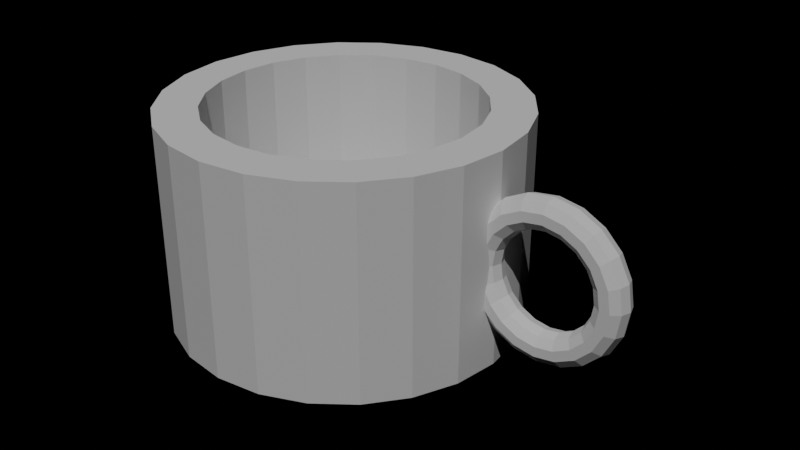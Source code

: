 # Source: session-03-start.blend  (saved by Blender 5.3.31; exported with 4.5.12 LTS)
import bpy
from mathutils import Matrix  # noqa: F401  (used for matrix-valued properties, if any)

bpy.ops.wm.read_factory_settings(use_empty=True)
scene = bpy.context.scene
scene.name = 'Scene'

# ---- collections
col_props = bpy.data.collections.new('Props'); scene.collection.children.link(col_props)

# ---- cameras
cam_camera = bpy.data.cameras.new('Camera')

# ---- lights
light_sun = bpy.data.lights.new('Sun', 'SUN')
light_sun.energy = 2.0

# ---- meshes
me_cylinder = bpy.data.meshes.new('Cylinder')
me_cylinder.from_pydata([(0.87, 0.0, 0.0), (0.0, 0.38, -0.25), (0.0, 0.5, -0.3), (0.8614, -0.02645, 0.0), (0.0, 0.5, 0.3), (0.8389, -0.0428, 0.0), (0.09835, 0.3671, -0.25), (0.8111, -0.0428, 0.0), (0.1294, 0.483, -0.3), (0.7886, -0.02645, 0.0), (0.1294, 0.483, 0.3), (0.78, -5.511e-18, 0.0), (0.19, 0.3291, -0.25), (0.7886, 0.02645, 0.0), (0.8111, 0.0428, 0.0), (0.25, 0.433, -0.3), (0.25, 0.433, 0.3), (0.8389, 0.0428, 0.0), (0.2687, 0.2687, -0.25), (0.8614, 0.02645, 0.0), (0.3536, 0.3536, -0.3), (0.859, 0.0, 0.06953), (0.8508, -0.02645, 0.06687), (0.3536, 0.3536, 0.3), (0.3291, 0.19, -0.25), (0.8294, -0.0428, 0.05992), (0.803, -0.0428, 0.05133), (0.433, 0.25, -0.3), (0.433, 0.25, 0.3), (0.7816, -0.02645, 0.04437), (0.7734, -5.511e-18, 0.04172), (0.483, 0.1294, -0.3), (0.3671, 0.09835, -0.25), (0.7816, 0.02645, 0.04437), (0.803, 0.0428, 0.05133), (0.483, 0.1294, 0.3), (0.5, 0.0, -0.3), (0.8294, 0.0428, 0.05992), (0.38, 0.0, -0.25), (0.8508, 0.02645, 0.06687), (0.827, 0.0, 0.1323), (0.5, 0.0, 0.3), (0.483, -0.1294, -0.3), (0.8201, -0.02645, 0.1272), (0.8019, -0.0428, 0.114), (0.3671, -0.09835, -0.25), (0.483, -0.1294, 0.3), (0.7794, -0.0428, 0.09763), (0.7612, -0.02645, 0.0844), (0.433, -0.25, -0.3), (0.3291, -0.19, -0.25), (0.7542, -5.511e-18, 0.07935), (0.433, -0.25, 0.3), (0.7612, 0.02645, 0.0844), (0.3536, -0.3536, -0.3), (0.7794, 0.0428, 0.09763), (0.2687, -0.2687, -0.25), (0.8019, 0.0428, 0.114), (0.3536, -0.3536, 0.3), (0.8201, 0.02645, 0.1272), (0.25, -0.433, -0.3), (0.7773, 0.0, 0.182), (0.19, -0.3291, -0.25), (0.7722, -0.02645, 0.1751), (0.25, -0.433, 0.3), (0.759, -0.0428, 0.1569), (0.7426, -0.0428, 0.1344), (0.09835, -0.3671, -0.25), (0.1294, -0.483, -0.3), (0.7294, -0.02645, 0.1162), (0.1294, -0.483, 0.3), (0.7244, -5.511e-18, 0.1092), (0.7294, 0.02645, 0.1162), (0.0, -0.38, -0.25), (0.7426, 0.0428, 0.1344), (0.0, -0.5, -0.3), (0.0, -0.5, 0.3), (0.759, 0.0428, 0.1569), (-0.09835, -0.3671, -0.25), (0.7722, 0.02645, 0.1751), (0.7145, 0.0, 0.214), (-0.1294, -0.483, -0.3), (0.7119, -0.02645, 0.2058), (-0.1294, -0.483, 0.3), (-0.19, -0.3291, -0.25), (0.7049, -0.0428, 0.1844), (0.6963, -0.0428, 0.158), (-0.25, -0.433, -0.3), (0.6894, -0.02645, 0.1366), (-0.25, -0.433, 0.3), (0.6867, -5.511e-18, 0.1284), (-0.2687, -0.2687, -0.25), (0.6894, 0.02645, 0.1366), (-0.3536, -0.3536, -0.3), (0.6963, 0.0428, 0.158), (-0.3536, -0.3536, 0.3), (-0.3291, -0.19, -0.25), (0.7049, 0.0428, 0.1844), (0.7119, 0.02645, 0.2058), (-0.433, -0.25, -0.3), (0.645, 0.0, 0.225), (-0.433, -0.25, 0.3), (-0.483, -0.1294, -0.3), (0.645, -0.02645, 0.2164), (0.645, -0.0428, 0.1939), (-0.3671, -0.09835, -0.25), (-0.483, -0.1294, 0.3), (0.645, -0.0428, 0.1661), (0.645, -0.02645, 0.1436), (-0.38, 0.0, -0.25), (-0.5, 0.0, -0.3), (0.645, -5.511e-18, 0.135), (-0.5, 0.0, 0.3), (0.645, 0.02645, 0.1436), (-0.3671, 0.09835, -0.25), (0.645, 0.0428, 0.1661), (-0.483, 0.1294, -0.3), (0.645, 0.0428, 0.1939), (0.645, 0.02645, 0.2164), (-0.483, 0.1294, 0.3), (-0.3291, 0.19, -0.25), (0.5755, 0.0, 0.214), (0.5781, -0.02645, 0.2058), (-0.433, 0.25, -0.3), (0.5851, -0.0428, 0.1844), (-0.433, 0.25, 0.3), (0.5937, -0.0428, 0.158), (-0.2687, 0.2687, -0.25), (0.6006, -0.02645, 0.1366), (-0.3536, 0.3536, -0.3), (0.6033, -5.511e-18, 0.1284), (-0.3536, 0.3536, 0.3), (-0.19, 0.3291, -0.25), (0.6006, 0.02645, 0.1366), (-0.25, 0.433, -0.3), (0.5937, 0.0428, 0.158), (0.5851, 0.0428, 0.1844), (-0.25, 0.433, 0.3), (-0.09835, 0.3671, -0.25), (0.5781, 0.02645, 0.2058), (0.5127, 0.0, 0.182), (-0.1294, 0.483, -0.3), (0.5178, -0.02645, 0.1751), (-0.1294, 0.483, 0.3), (0.531, -0.0428, 0.1569), (-0.3671, 0.09835, 0.3), (-0.2687, 0.2687, 0.3), (0.5474, -0.0428, 0.1344), (-0.3291, 0.19, 0.3), (0.5606, -0.02645, 0.1162), (0.5656, -5.511e-18, 0.1092), (-0.09835, 0.3671, 0.3), (-0.19, 0.3291, 0.3), (0.5606, 0.02645, 0.1162), (0.09835, 0.3671, 0.3), (0.5474, 0.0428, 0.1344), (0.0, 0.38, 0.3), (0.531, 0.0428, 0.1569), (-0.3671, -0.09835, 0.3), (0.5178, 0.02645, 0.1751), (-0.2687, -0.2687, 0.3), (-0.3291, -0.19, 0.3), (-0.09835, -0.3671, 0.3), (0.09835, -0.3671, 0.3), (0.5106, -0.0428, 0.09763), (0.0, -0.38, 0.3), (0.5288, -0.02645, 0.0844), (0.5358, -5.511e-18, 0.07935), (-0.19, -0.3291, 0.3), (0.2687, 0.2687, 0.3), (0.5288, 0.02645, 0.0844), (0.2687, -0.2687, 0.3), (0.5106, 0.0428, 0.09763), (0.38, 0.0, 0.3), (0.3671, 0.09835, 0.3), (0.3291, -0.19, 0.3), (0.3671, -0.09835, 0.3), (0.3291, 0.19, 0.3), (-0.38, 0.0, 0.3), (0.5084, -0.02645, 0.04437), (0.19, -0.3291, 0.3), (0.5166, -5.511e-18, 0.04172), (0.19, 0.3291, 0.3), (0.5084, 0.02645, 0.04437), (0.5014, -0.02645, 1.255e-08), (0.51, -5.511e-18, 1.18e-08), (0.5014, 0.02645, 1.255e-08), (0.5084, -0.02645, -0.04437), (0.5166, -5.511e-18, -0.04172), (0.5084, 0.02645, -0.04437), (0.5106, -0.0428, -0.09763), (0.5288, -0.02645, -0.0844), (0.5358, -5.511e-18, -0.07935), (0.5288, 0.02645, -0.0844), (0.5106, 0.0428, -0.09763), (0.5127, 0.0, -0.182), (0.5178, -0.02645, -0.1751), (0.531, -0.0428, -0.1569), (0.5474, -0.0428, -0.1344), (0.5606, -0.02645, -0.1162), (0.5656, -5.511e-18, -0.1092), (0.5606, 0.02645, -0.1162), (0.5474, 0.0428, -0.1344), (0.531, 0.0428, -0.1569), (0.5178, 0.02645, -0.1751), (0.5755, 0.0, -0.214), (0.5781, -0.02645, -0.2058), (0.5851, -0.0428, -0.1844), (0.5937, -0.0428, -0.158), (0.6006, -0.02645, -0.1366), (0.6033, -5.511e-18, -0.1284), (0.6006, 0.02645, -0.1366), (0.5937, 0.0428, -0.158), (0.5851, 0.0428, -0.1844), (0.5781, 0.02645, -0.2058), (0.645, 0.0, -0.225), (0.645, -0.02645, -0.2164), (0.645, -0.0428, -0.1939), (0.645, -0.0428, -0.1661), (0.645, -0.02645, -0.1436), (0.645, -5.511e-18, -0.135), (0.645, 0.02645, -0.1436), (0.645, 0.0428, -0.1661), (0.645, 0.0428, -0.1939), (0.645, 0.02645, -0.2164), (0.7145, 0.0, -0.214), (0.7119, -0.02645, -0.2058), (0.7049, -0.0428, -0.1844), (0.6963, -0.0428, -0.158), (0.6894, -0.02645, -0.1366), (0.6867, -5.511e-18, -0.1284), (0.6894, 0.02645, -0.1366), (0.6963, 0.0428, -0.158), (0.7049, 0.0428, -0.1844), (0.7119, 0.02645, -0.2058), (0.7773, 0.0, -0.182), (0.7722, -0.02645, -0.1751), (0.759, -0.0428, -0.1569), (0.7426, -0.0428, -0.1344), (0.7294, -0.02645, -0.1162), (0.7244, -5.511e-18, -0.1092), (0.7294, 0.02645, -0.1162), (0.7426, 0.0428, -0.1344), (0.759, 0.0428, -0.1569), (0.7722, 0.02645, -0.1751), (0.827, 0.0, -0.1323), (0.8201, -0.02645, -0.1272), (0.8019, -0.0428, -0.114), (0.7794, -0.0428, -0.09763), (0.7612, -0.02645, -0.0844), (0.7542, -5.511e-18, -0.07935), (0.7612, 0.02645, -0.0844), (0.7794, 0.0428, -0.09763), (0.8019, 0.0428, -0.114), (0.8201, 0.02645, -0.1272), (0.859, 0.0, -0.06953), (0.8508, -0.02645, -0.06687), (0.8294, -0.0428, -0.05992), (0.803, -0.0428, -0.05133), (0.7816, -0.02645, -0.04437), (0.7734, -5.511e-18, -0.04172), (0.7816, 0.02645, -0.04437), (0.803, 0.0428, -0.05133), (0.8294, 0.0428, -0.05992), (0.8508, 0.02645, -0.06687), (0.4944, 0.0428, 0.1094), (0.4944, 0.0428, 0.1202), (0.5, 0.0, -0.1693), (0.5, 0.0, 0.1693), (0.496, 0.03038, 1.303e-08), (0.4965, 0.02645, -0.1538), (0.4965, 0.02645, 0.1538), (0.4944, 0.0428, -0.06571), (0.4944, 0.0428, -0.1094), (0.4944, 0.0428, 0.06571), (0.4944, 0.0428, -0.1202), (0.4952, 0.03657, -0.04868), (0.4952, 0.03657, 0.04868), (0.4944, -0.0428, -0.06571), (0.4944, -0.0428, 0.06571), (0.4944, -0.0428, 0.1094), (0.4952, -0.03657, -0.04868), (0.4952, -0.03657, 0.04868), (0.4944, -0.0428, 0.1202), (0.496, -0.03038, 1.303e-08), (0.4965, -0.02645, -0.1538), (0.4965, -0.02645, 0.1538), (0.4944, -0.0428, -0.1202), (0.4944, -0.0428, -0.1094)], [], [(2, 4, 10, 8), (8, 10, 16, 15), (15, 16, 23, 20), (20, 23, 28, 27), (27, 28, 35, 31), (277, 269, 276, 272, 273, 275, 270, 267, 36, 31, 35, 41, 268, 271, 266, 265, 274), (282, 279, 280, 283, 286, 268, 41, 46, 42, 36, 267, 285, 287, 288, 278, 281, 284), (42, 46, 52, 49), (49, 52, 58, 54), (54, 58, 64, 60), (60, 64, 70, 68), (68, 70, 76, 75), (75, 76, 83, 81), (81, 83, 89, 87), (87, 89, 95, 93), (93, 95, 101, 99), (99, 101, 106, 102), (102, 106, 112, 110), (110, 112, 119, 116), (116, 119, 125, 123), (123, 125, 131, 129), (129, 131, 137, 134), (171, 180, 64, 58, 52, 46, 41, 35, 28, 23, 16, 182, 169, 177, 174, 173, 176, 175), (154, 182, 16, 10, 4, 143, 137, 131, 125, 119, 112, 106, 101, 95, 89, 83, 76, 70, 64, 180, 163, 165, 162, 168, 160, 161, 158, 178, 145, 148, 146, 152, 151, 156), (134, 137, 143, 141), (141, 143, 4, 2), (134, 141, 2, 8, 15, 20, 27, 31, 36, 42, 49, 54, 60, 68, 75, 81, 87, 93, 99, 102, 110, 116, 123, 129), (156, 1, 6, 154), (154, 6, 12, 182), (182, 12, 18, 169), (18, 24, 177, 169), (24, 32, 174, 177), (32, 38, 173, 174), (38, 45, 176, 173), (45, 50, 175, 176), (50, 56, 171, 175), (56, 62, 180, 171), (62, 67, 163, 180), (67, 73, 165, 163), (73, 78, 162, 165), (78, 84, 168, 162), (84, 91, 160, 168), (160, 91, 96, 161), (161, 96, 105, 158), (158, 105, 109, 178), (178, 109, 114, 145), (145, 114, 120, 148), (148, 120, 127, 146), (146, 127, 132, 152), (152, 132, 138, 151), (151, 138, 1, 156), (132, 127, 120, 114, 109, 105, 96, 91, 84, 78, 73, 67, 62, 56, 50, 45, 38, 32, 24, 18, 12, 6, 1, 138), (0, 21, 22, 3), (3, 22, 25, 5), (5, 25, 26, 7), (7, 26, 29, 9), (9, 29, 30, 11), (11, 30, 33, 13), (13, 33, 34, 14), (14, 34, 37, 17), (17, 37, 39, 19), (19, 39, 21, 0), (21, 40, 43, 22), (22, 43, 44, 25), (25, 44, 47, 26), (26, 47, 48, 29), (29, 48, 51, 30), (30, 51, 53, 33), (33, 53, 55, 34), (34, 55, 57, 37), (37, 57, 59, 39), (39, 59, 40, 21), (40, 61, 63, 43), (43, 63, 65, 44), (44, 65, 66, 47), (47, 66, 69, 48), (48, 69, 71, 51), (51, 71, 72, 53), (53, 72, 74, 55), (55, 74, 77, 57), (57, 77, 79, 59), (59, 79, 61, 40), (61, 80, 82, 63), (63, 82, 85, 65), (65, 85, 86, 66), (66, 86, 88, 69), (69, 88, 90, 71), (71, 90, 92, 72), (72, 92, 94, 74), (74, 94, 97, 77), (77, 97, 98, 79), (79, 98, 80, 61), (80, 100, 103, 82), (82, 103, 104, 85), (85, 104, 107, 86), (86, 107, 108, 88), (88, 108, 111, 90), (90, 111, 113, 92), (92, 113, 115, 94), (94, 115, 117, 97), (97, 117, 118, 98), (98, 118, 100, 80), (100, 121, 122, 103), (103, 122, 124, 104), (104, 124, 126, 107), (107, 126, 128, 108), (108, 128, 130, 111), (111, 130, 133, 113), (113, 133, 135, 115), (115, 135, 136, 117), (117, 136, 139, 118), (118, 139, 121, 100), (121, 140, 142, 122), (122, 142, 144, 124), (124, 144, 147, 126), (126, 147, 149, 128), (128, 149, 150, 130), (130, 150, 153, 133), (133, 153, 155, 135), (135, 155, 157, 136), (136, 157, 159, 139), (139, 159, 140, 121), (142, 140, 268, 286), (144, 142, 286, 283), (164, 147, 144, 283, 280), (147, 164, 166, 149), (149, 166, 167, 150), (150, 167, 170, 153), (153, 170, 172, 155), (157, 155, 172, 265, 266), (159, 157, 266, 271), (159, 271, 268, 140), (280, 279, 164), (282, 179, 166, 164, 279), (166, 179, 181, 167), (167, 181, 183, 170), (170, 183, 277, 274, 172), (265, 172, 274), (284, 184, 179, 282), (179, 184, 185, 181), (181, 185, 186, 183), (277, 183, 186, 269), (281, 187, 184, 284), (184, 187, 188, 185), (185, 188, 189, 186), (269, 186, 189, 276), (190, 278, 288), (190, 191, 187, 281, 278), (187, 191, 192, 188), (188, 192, 193, 189), (189, 193, 194, 272, 276), (272, 194, 273), (195, 196, 285, 267), (285, 196, 197, 287), (197, 198, 190, 288, 287), (190, 198, 199, 191), (191, 199, 200, 192), (192, 200, 201, 193), (193, 201, 202, 194), (194, 202, 203, 275, 273), (275, 203, 204, 270), (270, 204, 195, 267), (195, 205, 206, 196), (196, 206, 207, 197), (197, 207, 208, 198), (198, 208, 209, 199), (199, 209, 210, 200), (200, 210, 211, 201), (201, 211, 212, 202), (202, 212, 213, 203), (203, 213, 214, 204), (204, 214, 205, 195), (205, 215, 216, 206), (206, 216, 217, 207), (207, 217, 218, 208), (208, 218, 219, 209), (209, 219, 220, 210), (210, 220, 221, 211), (211, 221, 222, 212), (212, 222, 223, 213), (213, 223, 224, 214), (214, 224, 215, 205), (215, 225, 226, 216), (216, 226, 227, 217), (217, 227, 228, 218), (218, 228, 229, 219), (219, 229, 230, 220), (220, 230, 231, 221), (221, 231, 232, 222), (222, 232, 233, 223), (223, 233, 234, 224), (224, 234, 225, 215), (225, 235, 236, 226), (226, 236, 237, 227), (227, 237, 238, 228), (228, 238, 239, 229), (229, 239, 240, 230), (230, 240, 241, 231), (231, 241, 242, 232), (232, 242, 243, 233), (233, 243, 244, 234), (234, 244, 235, 225), (235, 245, 246, 236), (236, 246, 247, 237), (237, 247, 248, 238), (238, 248, 249, 239), (239, 249, 250, 240), (240, 250, 251, 241), (241, 251, 252, 242), (242, 252, 253, 243), (243, 253, 254, 244), (244, 254, 245, 235), (245, 255, 256, 246), (246, 256, 257, 247), (247, 257, 258, 248), (248, 258, 259, 249), (249, 259, 260, 250), (250, 260, 261, 251), (251, 261, 262, 252), (252, 262, 263, 253), (253, 263, 264, 254), (254, 264, 255, 245), (255, 0, 3, 256), (256, 3, 5, 257), (257, 5, 7, 258), (258, 7, 9, 259), (259, 9, 11, 260), (260, 11, 13, 261), (261, 13, 14, 262), (262, 14, 17, 263), (263, 17, 19, 264), (264, 19, 0, 255)])
_uv = me_cylinder.uv_layers.new(name='UVMap')
_uv.uv.foreach_set('vector', [1.0, 0.5, 1.0, 1.0, 0.9583, 1.0, 0.9583, 0.5, 0.9583, 0.5, 0.9583, 1.0, 0.9167, 1.0, 0.9167, 0.5, 0.9167, 0.5, 0.9167, 1.0, 0.875, 1.0, 0.875, 0.5, 0.875, 0.5, 0.875, 1.0, 0.8333, 1.0, 0.8333, 0.5, 0.8333, 0.5, 0.8333, 1.0, 0.7917, 1.0, 0.7917, 0.5, 0.7618, 0.7906, 0.7598, 0.75, 0.7618, 0.7094, 0.7638, 0.6952, 0.7638, 0.6588, 0.7638, 0.6498, 0.7585, 0.6218, 0.75, 0.6089, 0.75, 0.5, 0.7917, 0.5, 0.7917, 1.0, 0.75, 1.0, 0.75, 0.8911, 0.7585, 0.8782, 0.7638, 0.8502, 0.7638, 0.8412, 0.7638, 0.8048, 0.7382, 0.7906, 0.7362, 0.8048, 0.7362, 0.8412, 0.7362, 0.8502, 0.7415, 0.8782, 0.75, 0.8911, 0.75, 1.0, 0.7083, 1.0, 0.7083, 0.5, 0.75, 0.5, 0.75, 0.6089, 0.7415, 0.6218, 0.7362, 0.6498, 0.7362, 0.6588, 0.7362, 0.6952, 0.7382, 0.7094, 0.7402, 0.75, 0.7083, 0.5, 0.7083, 1.0, 0.6667, 1.0, 0.6667, 0.5, 0.6667, 0.5, 0.6667, 1.0, 0.625, 1.0, 0.625, 0.5, 0.625, 0.5, 0.625, 1.0, 0.5833, 1.0, 0.5833, 0.5, 0.5833, 0.5, 0.5833, 1.0, 0.5417, 1.0, 0.5417, 0.5, 0.5417, 0.5, 0.5417, 1.0, 0.5, 1.0, 0.5, 0.5, 0.5, 0.5, 0.5, 1.0, 0.4583, 1.0, 0.4583, 0.5, 0.4583, 0.5, 0.4583, 1.0, 0.4167, 1.0, 0.4167, 0.5, 0.4167, 0.5, 0.4167, 1.0, 0.375, 1.0, 0.375, 0.5, 0.375, 0.5, 0.375, 1.0, 0.3333, 1.0, 0.3333, 0.5, 0.3333, 0.5, 0.3333, 1.0, 0.2917, 1.0, 0.2917, 0.5, 0.2917, 0.5, 0.2917, 1.0, 0.25, 1.0, 0.25, 0.5, 0.25, 0.5, 0.25, 1.0, 0.2083, 1.0, 0.2083, 0.5, 0.2083, 0.5, 0.2083, 1.0, 0.1667, 1.0, 0.1667, 0.5, 0.1667, 0.5, 0.1667, 1.0, 0.125, 1.0, 0.125, 0.5, 0.125, 0.5, 0.125, 1.0, 0.08333, 1.0, 0.08333, 0.5, 0.379, 0.121, 0.3412, 0.09204, 0.37, 0.04215, 0.4197, 0.08029, 0.4578, 0.13, 0.4818, 0.1879, 0.49, 0.25, 0.4818, 0.3121, 0.4578, 0.37, 0.4197, 0.4197, 0.37, 0.4578, 0.3412, 0.408, 0.379, 0.379, 0.408, 0.3412, 0.4262, 0.2972, 0.4324, 0.25, 0.4262, 0.2028, 0.408, 0.1588, 0.2972, 0.4262, 0.3412, 0.408, 0.37, 0.4578, 0.3121, 0.4818, 0.25, 0.49, 0.1879, 0.4818, 0.13, 0.4578, 0.08029, 0.4197, 0.04215, 0.37, 0.01818, 0.3121, 0.01, 0.25, 0.01818, 0.1879, 0.04215, 0.13, 0.08029, 0.08029, 0.13, 0.04215, 0.1879, 0.01818, 0.25, 0.01, 0.3121, 0.01818, 0.37, 0.04215, 0.3412, 0.09204, 0.2972, 0.07382, 0.25, 0.0676, 0.2028, 0.07382, 0.1588, 0.09204, 0.121, 0.121, 0.09204, 0.1588, 0.07382, 0.2028, 0.0676, 0.25, 0.07382, 0.2972, 0.09204, 0.3412, 0.121, 0.379, 0.1588, 0.408, 0.2028, 0.4262, 0.25, 0.4324, 0.08333, 0.5, 0.08333, 1.0, 0.04167, 1.0, 0.04167, 0.5, 0.04167, 0.5, 0.04167, 1.0, -1.863e-07, 1.0, -1.863e-07, 0.5, 0.63, 0.4578, 0.6879, 0.4818, 0.75, 0.49, 0.8121, 0.4818, 0.87, 0.4578, 0.9197, 0.4197, 0.9578, 0.37, 0.9818, 0.3121, 0.99, 0.25, 0.9818, 0.1879, 0.9578, 0.13, 0.9197, 0.08029, 0.87, 0.04215, 0.8121, 0.01818, 0.75, 0.01, 0.6879, 0.01818, 0.63, 0.04215, 0.5803, 0.08029, 0.5422, 0.13, 0.5182, 0.1879, 0.51, 0.25, 0.5182, 0.3121, 0.5422, 0.37, 0.5803, 0.4197, 1.0, 0.9583, 1.0, 0.5, 0.9583, 0.5, 0.9583, 0.9583, 0.9583, 0.9583, 0.9583, 0.5, 0.9167, 0.5, 0.9167, 0.9583, 0.9167, 0.9583, 0.9167, 0.5, 0.875, 0.5, 0.875, 0.9583, 0.875, 0.5, 0.8333, 0.5, 0.8333, 0.9583, 0.875, 0.9583, 0.8333, 0.5, 0.7917, 0.5, 0.7917, 0.9583, 0.8333, 0.9583, 0.7917, 0.5, 0.75, 0.5, 0.75, 0.9583, 0.7917, 0.9583, 0.75, 0.5, 0.7083, 0.5, 0.7083, 0.9583, 0.75, 0.9583, 0.7083, 0.5, 0.6667, 0.5, 0.6667, 0.9583, 0.7083, 0.9583, 0.6667, 0.5, 0.625, 0.5, 0.625, 0.9583, 0.6667, 0.9583, 0.625, 0.5, 0.5833, 0.5, 0.5833, 0.9583, 0.625, 0.9583, 0.5833, 0.5, 0.5417, 0.5, 0.5417, 0.9583, 0.5833, 0.9583, 0.5417, 0.5, 0.5, 0.5, 0.5, 0.9583, 0.5417, 0.9583, 0.5, 0.5, 0.4583, 0.5, 0.4583, 0.9583, 0.5, 0.9583, 0.4583, 0.5, 0.4167, 0.5, 0.4167, 0.9583, 0.4583, 0.9583, 0.4167, 0.5, 0.375, 0.5, 0.375, 0.9583, 0.4167, 0.9583, 0.375, 0.9583, 0.375, 0.5, 0.3333, 0.5, 0.3333, 0.9583, 0.3333, 0.9583, 0.3333, 0.5, 0.2917, 0.5, 0.2917, 0.9583, 0.2917, 0.9583, 0.2917, 0.5, 0.25, 0.5, 0.25, 0.9583, 0.25, 0.9583, 0.25, 0.5, 0.2083, 0.5, 0.2083, 0.9583, 0.2083, 0.9583, 0.2083, 0.5, 0.1667, 0.5, 0.1667, 0.9583, 0.1667, 0.9583, 0.1667, 0.5, 0.125, 0.5, 0.125, 0.9583, 0.125, 0.9583, 0.125, 0.5, 0.08333, 0.5, 0.08333, 0.9583, 0.08333, 0.9583, 0.08333, 0.5, 0.04167, 0.5, 0.04167, 0.9583, 0.04167, 0.9583, 0.04167, 0.5, -1.863e-07, 0.5, -1.863e-07, 0.9583, 0.63, 0.4578, 0.5803, 0.4197, 0.5422, 0.37, 0.5182, 0.3121, 0.51, 0.25, 0.5182, 0.1879, 0.5422, 0.13, 0.5803, 0.08029, 0.63, 0.04215, 0.6879, 0.01818, 0.75, 0.01, 0.8121, 0.01818, 0.87, 0.04215, 0.9197, 0.08029, 0.9578, 0.13, 0.9818, 0.1879, 0.99, 0.25, 0.9818, 0.3121, 0.9578, 0.37, 0.9197, 0.4197, 0.87, 0.4578, 0.8121, 0.4818, 0.75, 0.49, 0.6879, 0.4818, 0.55, 0.6, 0.6, 0.6, 0.6, 0.7, 0.55, 0.7, 0.55, 0.7, 0.6, 0.7, 0.6, 0.8, 0.55, 0.8, 0.55, 0.8, 0.6, 0.8, 0.6, 0.9, 0.55, 0.9, 0.55, 0.9, 0.6, 0.9, 0.6, 1.0, 0.55, 1.0, 0.55, -1.11e-16, 0.6, -1.11e-16, 0.6, 0.1, 0.55, 0.1, 0.55, 0.1, 0.6, 0.1, 0.6, 0.2, 0.55, 0.2, 0.55, 0.2, 0.6, 0.2, 0.6, 0.3, 0.55, 0.3, 0.55, 0.3, 0.6, 0.3, 0.6, 0.4, 0.55, 0.4, 0.55, 0.4, 0.6, 0.4, 0.6, 0.5, 0.55, 0.5, 0.55, 0.5, 0.6, 0.5, 0.6, 0.6, 0.55, 0.6, 0.6, 0.6, 0.65, 0.6, 0.65, 0.7, 0.6, 0.7, 0.6, 0.7, 0.65, 0.7, 0.65, 0.8, 0.6, 0.8, 0.6, 0.8, 0.65, 0.8, 0.65, 0.9, 0.6, 0.9, 0.6, 0.9, 0.65, 0.9, 0.65, 1.0, 0.6, 1.0, 0.6, -1.11e-16, 0.65, -1.11e-16, 0.65, 0.1, 0.6, 0.1, 0.6, 0.1, 0.65, 0.1, 0.65, 0.2, 0.6, 0.2, 0.6, 0.2, 0.65, 0.2, 0.65, 0.3, 0.6, 0.3, 0.6, 0.3, 0.65, 0.3, 0.65, 0.4, 0.6, 0.4, 0.6, 0.4, 0.65, 0.4, 0.65, 0.5, 0.6, 0.5, 0.6, 0.5, 0.65, 0.5, 0.65, 0.6, 0.6, 0.6, 0.65, 0.6, 0.7, 0.6, 0.7, 0.7, 0.65, 0.7, 0.65, 0.7, 0.7, 0.7, 0.7, 0.8, 0.65, 0.8, 0.65, 0.8, 0.7, 0.8, 0.7, 0.9, 0.65, 0.9, 0.65, 0.9, 0.7, 0.9, 0.7, 1.0, 0.65, 1.0, 0.65, -1.11e-16, 0.7, -1.11e-16, 0.7, 0.1, 0.65, 0.1, 0.65, 0.1, 0.7, 0.1, 0.7, 0.2, 0.65, 0.2, 0.65, 0.2, 0.7, 0.2, 0.7, 0.3, 0.65, 0.3, 0.65, 0.3, 0.7, 0.3, 0.7, 0.4, 0.65, 0.4, 0.65, 0.4, 0.7, 0.4, 0.7, 0.5, 0.65, 0.5, 0.65, 0.5, 0.7, 0.5, 0.7, 0.6, 0.65, 0.6, 0.7, 0.6, 0.75, 0.6, 0.75, 0.7, 0.7, 0.7, 0.7, 0.7, 0.75, 0.7, 0.75, 0.8, 0.7, 0.8, 0.7, 0.8, 0.75, 0.8, 0.75, 0.9, 0.7, 0.9, 0.7, 0.9, 0.75, 0.9, 0.75, 1.0, 0.7, 1.0, 0.7, -1.11e-16, 0.75, -1.11e-16, 0.75, 0.1, 0.7, 0.1, 0.7, 0.1, 0.75, 0.1, 0.75, 0.2, 0.7, 0.2, 0.7, 0.2, 0.75, 0.2, 0.75, 0.3, 0.7, 0.3, 0.7, 0.3, 0.75, 0.3, 0.75, 0.4, 0.7, 0.4, 0.7, 0.4, 0.75, 0.4, 0.75, 0.5, 0.7, 0.5, 0.7, 0.5, 0.75, 0.5, 0.75, 0.6, 0.7, 0.6, 0.75, 0.6, 0.8, 0.6, 0.8, 0.7, 0.75, 0.7, 0.75, 0.7, 0.8, 0.7, 0.8, 0.8, 0.75, 0.8, 0.75, 0.8, 0.8, 0.8, 0.8, 0.9, 0.75, 0.9, 0.75, 0.9, 0.8, 0.9, 0.8, 1.0, 0.75, 1.0, 0.75, -1.11e-16, 0.8, -1.11e-16, 0.8, 0.1, 0.75, 0.1, 0.75, 0.1, 0.8, 0.1, 0.8, 0.2, 0.75, 0.2, 0.75, 0.2, 0.8, 0.2, 0.8, 0.3, 0.75, 0.3, 0.75, 0.3, 0.8, 0.3, 0.8, 0.4, 0.75, 0.4, 0.75, 0.4, 0.8, 0.4, 0.8, 0.5, 0.75, 0.5, 0.75, 0.5, 0.8, 0.5, 0.8, 0.6, 0.75, 0.6, 0.8, 0.6, 0.85, 0.6, 0.85, 0.7, 0.8, 0.7, 0.8, 0.7, 0.85, 0.7, 0.85, 0.8, 0.8, 0.8, 0.8, 0.8, 0.85, 0.8, 0.85, 0.9, 0.8, 0.9, 0.8, 0.9, 0.85, 0.9, 0.85, 1.0, 0.8, 1.0, 0.8, -1.11e-16, 0.85, -1.11e-16, 0.85, 0.1, 0.8, 0.1, 0.8, 0.1, 0.85, 0.1, 0.85, 0.2, 0.8, 0.2, 0.8, 0.2, 0.85, 0.2, 0.85, 0.3, 0.8, 0.3, 0.8, 0.3, 0.85, 0.3, 0.85, 0.4, 0.8, 0.4, 0.8, 0.4, 0.85, 0.4, 0.85, 0.5, 0.8, 0.5, 0.8, 0.5, 0.85, 0.5, 0.85, 0.6, 0.8, 0.6, 0.85, 0.6, 0.9, 0.6, 0.9, 0.7, 0.85, 0.7, 0.85, 0.7, 0.9, 0.7, 0.9, 0.8, 0.85, 0.8, 0.85, 0.8, 0.9, 0.8, 0.9, 0.9, 0.85, 0.9, 0.85, 0.9, 0.9, 0.9, 0.9, 1.0, 0.85, 1.0, 0.85, -1.11e-16, 0.9, -1.11e-16, 0.9, 0.1, 0.85, 0.1, 0.85, 0.1, 0.9, 0.1, 0.9, 0.2, 0.85, 0.2, 0.85, 0.2, 0.9, 0.2, 0.9, 0.3, 0.85, 0.3, 0.85, 0.3, 0.9, 0.3, 0.9, 0.4, 0.85, 0.4, 0.85, 0.4, 0.9, 0.4, 0.9, 0.5, 0.85, 0.5, 0.85, 0.5, 0.9, 0.5, 0.9, 0.6, 0.85, 0.6, 0.9, 0.7, 0.9, 0.6, 0.9128, 0.6, 0.9222, 0.7, 0.9, 0.8, 0.9, 0.7, 0.9222, 0.7, 0.9427, 0.8, 0.95, 0.9, 0.9, 0.9, 0.9, 0.8, 0.9427, 0.8, 0.95, 0.8277, 0.9, 0.9, 0.95, 0.9, 0.95, 1.0, 0.9, 1.0, 0.9, 4.768e-08, 0.95, -1.11e-16, 0.95, 0.1, 0.9, 0.1, 0.9, 0.1, 0.95, 0.1, 0.95, 0.2, 0.9, 0.2, 0.9, 0.2, 0.95, 0.2, 0.95, 0.3, 0.9, 0.3, 0.9, 0.4, 0.9, 0.3, 0.95, 0.3, 0.95, 0.3723, 0.9427, 0.4, 0.9, 0.5, 0.9, 0.4, 0.9427, 0.4, 0.9222, 0.5, 0.9, 0.5, 0.9222, 0.5, 0.9128, 0.6, 0.9, 0.6, 0.95, 0.8277, 0.9845, 0.9, 0.95, 0.9, 1.0, 0.9381, 1.0, 1.0, 0.95, 1.0, 0.95, 0.9, 0.9845, 0.9, 0.95, -1.11e-16, 1.0, -1.11e-16, 1.0, 0.1, 0.95, 0.1, 0.95, 0.1, 1.0, 0.1, 1.0, 0.2, 0.95, 0.2, 0.95, 0.2, 1.0, 0.2, 1.0, 0.2619, 0.9845, 0.3, 0.95, 0.3, 0.95, 0.3723, 0.95, 0.3, 0.9845, 0.3, 0.05, 0.976, 0.05, 1.0, 2.22e-16, 1.0, 2.22e-16, 0.9381, 2.22e-16, -1.11e-16, 0.05, -1.11e-16, 0.05, 0.1, 2.22e-16, 0.1, 2.22e-16, 0.1, 0.05, 0.1, 0.05, 0.2, 2.22e-16, 0.2, 2.22e-16, 0.2619, 2.22e-16, 0.2, 0.05, 0.2, 0.05, 0.224, 0.1, 0.9381, 0.1, 1.0, 0.05, 1.0, 0.05, 0.976, 0.05, -1.11e-16, 0.1, -1.11e-16, 0.1, 0.1, 0.05, 0.1, 0.05, 0.1, 0.1, 0.1, 0.1, 0.2, 0.05, 0.2, 0.05, 0.224, 0.05, 0.2, 0.1, 0.2, 0.1, 0.2619, 0.15, 0.9, 0.1155, 0.9, 0.15, 0.8277, 0.15, 0.9, 0.15, 1.0, 0.1, 1.0, 0.1, 0.9381, 0.1155, 0.9, 0.1, -1.11e-16, 0.15, -1.11e-16, 0.15, 0.1, 0.1, 0.1, 0.1, 0.1, 0.15, 0.1, 0.15, 0.2, 0.1, 0.2, 0.1, 0.2, 0.15, 0.2, 0.15, 0.3, 0.1155, 0.3, 0.1, 0.2619, 0.1155, 0.3, 0.15, 0.3, 0.15, 0.3723, 0.2, 0.6, 0.2, 0.7, 0.1778, 0.7, 0.1872, 0.6, 0.1778, 0.7, 0.2, 0.7, 0.2, 0.8, 0.1573, 0.8, 0.2, 0.8, 0.2, 0.9, 0.15, 0.9, 0.15, 0.8277, 0.1573, 0.8, 0.15, 0.9, 0.2, 0.9, 0.2, 1.0, 0.15, 1.0, 0.15, -1.11e-16, 0.2, -1.11e-16, 0.2, 0.1, 0.15, 0.1, 0.15, 0.1, 0.2, 0.1, 0.2, 0.2, 0.15, 0.2, 0.15, 0.2, 0.2, 0.2, 0.2, 0.3, 0.15, 0.3, 0.15, 0.3, 0.2, 0.3, 0.2, 0.4, 0.1573, 0.4, 0.15, 0.3723, 0.1573, 0.4, 0.2, 0.4, 0.2, 0.5, 0.1778, 0.5, 0.1778, 0.5, 0.2, 0.5, 0.2, 0.6, 0.1872, 0.6, 0.2, 0.6, 0.25, 0.6, 0.25, 0.7, 0.2, 0.7, 0.2, 0.7, 0.25, 0.7, 0.25, 0.8, 0.2, 0.8, 0.2, 0.8, 0.25, 0.8, 0.25, 0.9, 0.2, 0.9, 0.2, 0.9, 0.25, 0.9, 0.25, 1.0, 0.2, 1.0, 0.2, -1.11e-16, 0.25, -1.11e-16, 0.25, 0.1, 0.2, 0.1, 0.2, 0.1, 0.25, 0.1, 0.25, 0.2, 0.2, 0.2, 0.2, 0.2, 0.25, 0.2, 0.25, 0.3, 0.2, 0.3, 0.2, 0.3, 0.25, 0.3, 0.25, 0.4, 0.2, 0.4, 0.2, 0.4, 0.25, 0.4, 0.25, 0.5, 0.2, 0.5, 0.2, 0.5, 0.25, 0.5, 0.25, 0.6, 0.2, 0.6, 0.25, 0.6, 0.3, 0.6, 0.3, 0.7, 0.25, 0.7, 0.25, 0.7, 0.3, 0.7, 0.3, 0.8, 0.25, 0.8, 0.25, 0.8, 0.3, 0.8, 0.3, 0.9, 0.25, 0.9, 0.25, 0.9, 0.3, 0.9, 0.3, 1.0, 0.25, 1.0, 0.25, -1.11e-16, 0.3, -1.11e-16, 0.3, 0.1, 0.25, 0.1, 0.25, 0.1, 0.3, 0.1, 0.3, 0.2, 0.25, 0.2, 0.25, 0.2, 0.3, 0.2, 0.3, 0.3, 0.25, 0.3, 0.25, 0.3, 0.3, 0.3, 0.3, 0.4, 0.25, 0.4, 0.25, 0.4, 0.3, 0.4, 0.3, 0.5, 0.25, 0.5, 0.25, 0.5, 0.3, 0.5, 0.3, 0.6, 0.25, 0.6, 0.3, 0.6, 0.35, 0.6, 0.35, 0.7, 0.3, 0.7, 0.3, 0.7, 0.35, 0.7, 0.35, 0.8, 0.3, 0.8, 0.3, 0.8, 0.35, 0.8, 0.35, 0.9, 0.3, 0.9, 0.3, 0.9, 0.35, 0.9, 0.35, 1.0, 0.3, 1.0, 0.3, -1.11e-16, 0.35, -1.11e-16, 0.35, 0.1, 0.3, 0.1, 0.3, 0.1, 0.35, 0.1, 0.35, 0.2, 0.3, 0.2, 0.3, 0.2, 0.35, 0.2, 0.35, 0.3, 0.3, 0.3, 0.3, 0.3, 0.35, 0.3, 0.35, 0.4, 0.3, 0.4, 0.3, 0.4, 0.35, 0.4, 0.35, 0.5, 0.3, 0.5, 0.3, 0.5, 0.35, 0.5, 0.35, 0.6, 0.3, 0.6, 0.35, 0.6, 0.4, 0.6, 0.4, 0.7, 0.35, 0.7, 0.35, 0.7, 0.4, 0.7, 0.4, 0.8, 0.35, 0.8, 0.35, 0.8, 0.4, 0.8, 0.4, 0.9, 0.35, 0.9, 0.35, 0.9, 0.4, 0.9, 0.4, 1.0, 0.35, 1.0, 0.35, -1.11e-16, 0.4, -1.11e-16, 0.4, 0.1, 0.35, 0.1, 0.35, 0.1, 0.4, 0.1, 0.4, 0.2, 0.35, 0.2, 0.35, 0.2, 0.4, 0.2, 0.4, 0.3, 0.35, 0.3, 0.35, 0.3, 0.4, 0.3, 0.4, 0.4, 0.35, 0.4, 0.35, 0.4, 0.4, 0.4, 0.4, 0.5, 0.35, 0.5, 0.35, 0.5, 0.4, 0.5, 0.4, 0.6, 0.35, 0.6, 0.4, 0.6, 0.45, 0.6, 0.45, 0.7, 0.4, 0.7, 0.4, 0.7, 0.45, 0.7, 0.45, 0.8, 0.4, 0.8, 0.4, 0.8, 0.45, 0.8, 0.45, 0.9, 0.4, 0.9, 0.4, 0.9, 0.45, 0.9, 0.45, 1.0, 0.4, 1.0, 0.4, -1.11e-16, 0.45, -1.11e-16, 0.45, 0.1, 0.4, 0.1, 0.4, 0.1, 0.45, 0.1, 0.45, 0.2, 0.4, 0.2, 0.4, 0.2, 0.45, 0.2, 0.45, 0.3, 0.4, 0.3, 0.4, 0.3, 0.45, 0.3, 0.45, 0.4, 0.4, 0.4, 0.4, 0.4, 0.45, 0.4, 0.45, 0.5, 0.4, 0.5, 0.4, 0.5, 0.45, 0.5, 0.45, 0.6, 0.4, 0.6, 0.45, 0.6, 0.5, 0.6, 0.5, 0.7, 0.45, 0.7, 0.45, 0.7, 0.5, 0.7, 0.5, 0.8, 0.45, 0.8, 0.45, 0.8, 0.5, 0.8, 0.5, 0.9, 0.45, 0.9, 0.45, 0.9, 0.5, 0.9, 0.5, 1.0, 0.45, 1.0, 0.45, -1.11e-16, 0.5, -1.11e-16, 0.5, 0.1, 0.45, 0.1, 0.45, 0.1, 0.5, 0.1, 0.5, 0.2, 0.45, 0.2, 0.45, 0.2, 0.5, 0.2, 0.5, 0.3, 0.45, 0.3, 0.45, 0.3, 0.5, 0.3, 0.5, 0.4, 0.45, 0.4, 0.45, 0.4, 0.5, 0.4, 0.5, 0.5, 0.45, 0.5, 0.45, 0.5, 0.5, 0.5, 0.5, 0.6, 0.45, 0.6, 0.5, 0.6, 0.55, 0.6, 0.55, 0.7, 0.5, 0.7, 0.5, 0.7, 0.55, 0.7, 0.55, 0.8, 0.5, 0.8, 0.5, 0.8, 0.55, 0.8, 0.55, 0.9, 0.5, 0.9, 0.5, 0.9, 0.55, 0.9, 0.55, 1.0, 0.5, 1.0, 0.5, -1.11e-16, 0.55, -1.11e-16, 0.55, 0.1, 0.5, 0.1, 0.5, 0.1, 0.55, 0.1, 0.55, 0.2, 0.5, 0.2, 0.5, 0.2, 0.55, 0.2, 0.55, 0.3, 0.5, 0.3, 0.5, 0.3, 0.55, 0.3, 0.55, 0.4, 0.5, 0.4, 0.5, 0.4, 0.55, 0.4, 0.55, 0.5, 0.5, 0.5, 0.5, 0.5, 0.55, 0.5, 0.55, 0.6, 0.5, 0.6])
me_cylinder.materials.append(None)
me_cylinder.update()

# ---- objects
ob_camera = bpy.data.objects.new('Camera', cam_camera)
ob_sun = bpy.data.objects.new('Sun', light_sun)
ob_mug = bpy.data.objects.new('Mug', me_cylinder)

# ---- transforms, parenting, visibility, modifiers, constraints
ob_camera.location = (1.8, -2.2, 1.1)
ob_camera.rotation_euler = (1.257, 0.0, 0.6981)
ob_sun.location = (0.0, 0.0, 0.0)
ob_sun.rotation_euler = (0.6, 0.2, 0.3)
ob_mug.location = (0.0, 0.0, 0.3)

# ---- collection membership
scene.collection.objects.link(ob_camera)
scene.collection.objects.link(ob_sun)
col_props.objects.link(ob_mug)

# ---- scene / render settings (as saved in the file)
scene.frame_start = 1; scene.frame_end = 250; scene.frame_set(1)
scene.render.engine = 'BLENDER_EEVEE_NEXT'
scene.render.bake_bias = 0.0
scene.render.bake_samples = 0
scene.render.compositor_device = 'GPU'
scene.eevee.use_volume_custom_range = False
scene.eevee.fast_gi_thickness_near = 0.1
scene.eevee.fast_gi_thickness_far = 0.0
scene.eevee.ray_tracing_options.screen_trace_thickness = 0.1
bpy.context.view_layer.update()

# ---- added for rendering (the .blend has no active camera): camera
cam_auto = bpy.data.cameras.new('AutoCamera')
cam_auto.lens = 50.0
cam_auto.sensor_width = 36.0
cam_auto.clip_end = 1000.0
ob_auto_camera = bpy.data.objects.new('AutoCamera', cam_auto)
scene.collection.objects.link(ob_auto_camera)
ob_auto_camera.location = (1.84961, -1.99753, 1.63169)
ob_auto_camera.rotation_euler = (1.09748, -7.21219e-08, 0.694738)
scene.camera = ob_auto_camera
bpy.context.view_layer.update()
